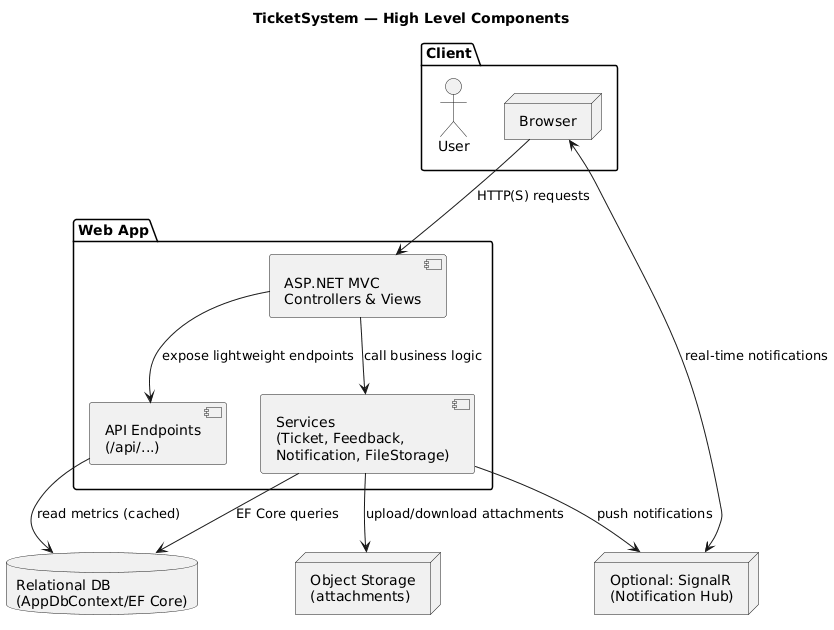

The diagram above was rendered by PlantUML. Its source (embedded in the PNG):
@startuml
title TicketSystem — High Level Components

package "Client" {
  actor User
  node "Browser" as Browser
}

package "Web App" {
  component "ASP.NET MVC\nControllers & Views" as WebApp
  component "Services\n(Ticket, Feedback,\nNotification, FileStorage)" as Services
  component "API Endpoints\n(/api/...)" as Api
}

database "Relational DB\n(AppDbContext/EF Core)" as DB
node "Object Storage\n(attachments)" as Storage
node "Optional: SignalR\n(Notification Hub)" as SignalR

Browser --> WebApp : HTTP(S) requests
WebApp --> Services : call business logic
Services --> DB : EF Core queries
Services --> Storage : upload/download attachments
WebApp --> Api : expose lightweight endpoints
Api --> DB : read metrics (cached)
SignalR <--> Browser : real-time notifications
Services --> SignalR : push notifications
@enduml